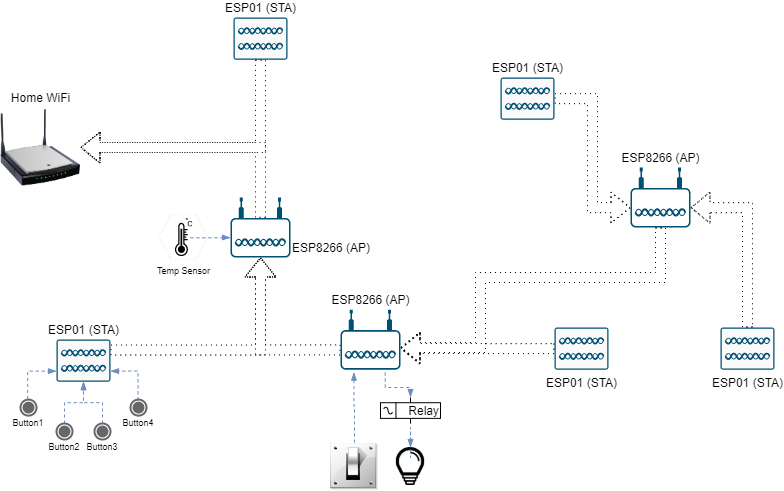

The diagram above was exported from draw.io. Its source (the exported page's mxGraphModel, read from the mxfile embedded in the PNG):
<mxGraphModel dx="1117" dy="1023" grid="1" gridSize="10" guides="1" tooltips="1" connect="1" arrows="1" fold="1" page="1" pageScale="1" pageWidth="850" pageHeight="1100" math="0" shadow="0">
  <root>
    <mxCell id="0" />
    <mxCell id="1" parent="0" />
    <mxCell id="2" value="Temp Sensor" style="verticalLabelPosition=bottom;html=1;verticalAlign=top;align=center;points=[[0,0.5,0],[0.125,0.25,0],[0.25,0,0],[0.5,0,0],[0.75,0,0],[0.875,0.25,0],[1,0.5,0],[0.875,0.75,0],[0.75,1,0],[0.5,1,0],[0.125,0.75,0]];pointerEvents=1;shape=mxgraph.cisco_safe.compositeIcon;bgIcon=mxgraph.cisco_safe.design.blank_device;resIcon=mxgraph.cisco_safe.design.sensor;fontSize=9;labelPosition=center;" vertex="1" parent="1">
      <mxGeometry x="208" y="287" width="50" height="45" as="geometry" />
    </mxCell>
    <mxCell id="3" value="ESP8266 (AP)" style="points=[[0.03,0.36,0],[0.18,0,0],[0.5,0.34,0],[0.82,0,0],[0.97,0.36,0],[1,0.67,0],[0.975,0.975,0],[0.5,1,0],[0.025,0.975,0],[0,0.67,0]];verticalLabelPosition=middle;html=1;verticalAlign=bottom;aspect=fixed;align=left;pointerEvents=1;shape=mxgraph.cisco19.wireless_access_point;fillColor=#005073;strokeColor=none;labelPosition=right;" vertex="1" parent="1">
      <mxGeometry x="280" y="270" width="60" height="60" as="geometry" />
    </mxCell>
    <mxCell id="4" value="" style="edgeStyle=orthogonalEdgeStyle;rounded=0;orthogonalLoop=1;jettySize=auto;html=1;dashed=1;exitX=0.745;exitY=1.048;exitDx=0;exitDy=0;exitPerimeter=0;entryX=0.5;entryY=0;entryDx=0;entryDy=0;entryPerimeter=0;fillColor=#dae8fc;strokeColor=#6c8ebf;endArrow=blockThin;endFill=1;" edge="1" source="23" target="10" parent="1">
      <mxGeometry relative="1" as="geometry">
        <mxPoint x="444.0000000000002" y="421.095" as="sourcePoint" />
        <mxPoint x="491" y="421.095" as="targetPoint" />
        <Array as="points">
          <mxPoint x="435" y="460" />
          <mxPoint x="460" y="460" />
        </Array>
      </mxGeometry>
    </mxCell>
    <mxCell id="5" value="" style="shape=image;html=1;verticalAlign=top;verticalLabelPosition=bottom;labelBackgroundColor=#ffffff;imageAspect=0;aspect=fixed;image=https://cdn4.iconfinder.com/data/icons/48x48-free-object-icons/48/On.png" vertex="1" parent="1">
      <mxGeometry x="380" y="515" width="48" height="48" as="geometry" />
    </mxCell>
    <mxCell id="6" value="" style="shape=image;html=1;verticalAlign=top;verticalLabelPosition=bottom;labelBackgroundColor=#ffffff;imageAspect=0;aspect=fixed;image=https://cdn2.iconfinder.com/data/icons/miscellaneous-12/24/miscellaneous-39-128.png" vertex="1" parent="1">
      <mxGeometry x="441" y="520" width="38" height="38" as="geometry" />
    </mxCell>
    <mxCell id="7" value="" style="edgeStyle=orthogonalEdgeStyle;rounded=0;orthogonalLoop=1;jettySize=auto;html=1;dashed=1;entryX=0.224;entryY=1.041;entryDx=0;entryDy=0;entryPerimeter=0;exitX=0.5;exitY=0;exitDx=0;exitDy=0;fillColor=#dae8fc;strokeColor=#6c8ebf;endArrow=blockThin;endFill=1;" edge="1" source="5" target="23" parent="1">
      <mxGeometry relative="1" as="geometry">
        <mxPoint x="330" y="440" as="sourcePoint" />
        <mxPoint x="403.5" y="442.19000000000005" as="targetPoint" />
      </mxGeometry>
    </mxCell>
    <mxCell id="8" value="" style="edgeStyle=orthogonalEdgeStyle;rounded=0;orthogonalLoop=1;jettySize=auto;html=1;dashed=1;fontSize=9;entryX=0.5;entryY=1;entryDx=0;entryDy=0;entryPerimeter=0;shape=flexArrow;dashPattern=1 4;exitX=0;exitY=0.67;exitDx=0;exitDy=0;exitPerimeter=0;" edge="1" source="23" target="3" parent="1">
      <mxGeometry relative="1" as="geometry">
        <mxPoint x="380" y="421.0588235294117" as="sourcePoint" />
        <mxPoint x="407.0000000000001" y="328.9050000000001" as="targetPoint" />
      </mxGeometry>
    </mxCell>
    <mxCell id="9" value="ESP01 (STA)" style="points=[[0.015,0.015,0],[0.985,0.015,0],[0.985,0.985,0],[0.015,0.985,0],[0.25,0,0],[0.5,0,0],[0.75,0,0],[1,0.25,0],[1,0.5,0],[1,0.75,0],[0.75,1,0],[0.5,1,0],[0.25,1,0],[0,0.75,0],[0,0.5,0],[0,0.25,0]];verticalLabelPosition=top;html=1;verticalAlign=bottom;aspect=fixed;align=center;pointerEvents=1;shape=mxgraph.cisco19.rect;prIcon=dual_mode_access_point;fillColor=#FAFAFA;strokeColor=#005073;labelPosition=center;" vertex="1" parent="1">
      <mxGeometry x="106" y="412" width="54" height="42.19" as="geometry" />
    </mxCell>
    <mxCell id="10" value="Relay" style="pointerEvents=1;verticalLabelPosition=middle;shadow=0;dashed=0;align=right;html=1;verticalAlign=middle;shape=mxgraph.electrical.electro-mechanical.relay;labelPosition=center;" vertex="1" parent="1">
      <mxGeometry x="430" y="470" width="60" height="26.1" as="geometry" />
    </mxCell>
    <mxCell id="11" value="" style="edgeStyle=orthogonalEdgeStyle;rounded=0;orthogonalLoop=1;jettySize=auto;html=1;dashed=1;fillColor=#dae8fc;strokeColor=#6c8ebf;endArrow=blockThin;endFill=1;" edge="1" target="6" parent="1">
      <mxGeometry relative="1" as="geometry">
        <mxPoint x="460" y="510" as="sourcePoint" />
        <mxPoint x="413.5" y="472.19000000000005" as="targetPoint" />
      </mxGeometry>
    </mxCell>
    <mxCell id="12" value="Button1" style="dashed=0;labelPosition=center;align=center;shape=mxgraph.gmdl.radiobutton;strokeColor=#676767;fillColor=#676767;strokeWidth=2;aspect=fixed;verticalAlign=bottom;verticalLabelPosition=bottom;fontSize=9;" vertex="1" parent="1">
      <mxGeometry x="70" y="472.1" width="16" height="16" as="geometry" />
    </mxCell>
    <mxCell id="13" value="" style="edgeStyle=orthogonalEdgeStyle;rounded=0;orthogonalLoop=1;jettySize=auto;html=1;dashed=1;fillColor=#dae8fc;strokeColor=#6c8ebf;endArrow=blockThin;endFill=1;" edge="1" source="14" target="9" parent="1">
      <mxGeometry relative="1" as="geometry" />
    </mxCell>
    <mxCell id="14" value="Button2" style="dashed=0;labelPosition=center;align=center;shape=mxgraph.gmdl.radiobutton;strokeColor=#676767;fillColor=#676767;strokeWidth=2;aspect=fixed;fontSize=9;verticalLabelPosition=bottom;verticalAlign=bottom;" vertex="1" parent="1">
      <mxGeometry x="106" y="496.00000000000006" width="16" height="16" as="geometry" />
    </mxCell>
    <mxCell id="15" value="" style="edgeStyle=orthogonalEdgeStyle;rounded=0;orthogonalLoop=1;jettySize=auto;html=1;dashed=1;fillColor=#dae8fc;strokeColor=#6c8ebf;endArrow=blockThin;endFill=1;" edge="1" source="16" target="9" parent="1">
      <mxGeometry relative="1" as="geometry" />
    </mxCell>
    <mxCell id="16" value="Button3" style="dashed=0;labelPosition=center;align=center;shape=mxgraph.gmdl.radiobutton;strokeColor=#676767;fillColor=#676767;strokeWidth=2;aspect=fixed;verticalLabelPosition=bottom;verticalAlign=bottom;fontSize=9;" vertex="1" parent="1">
      <mxGeometry x="144" y="496.00000000000006" width="16" height="16" as="geometry" />
    </mxCell>
    <mxCell id="17" value="" style="edgeStyle=orthogonalEdgeStyle;rounded=0;orthogonalLoop=1;jettySize=auto;html=1;dashed=1;entryX=1;entryY=0.75;entryDx=0;entryDy=0;entryPerimeter=0;exitX=0.472;exitY=0.045;exitDx=0;exitDy=0;exitPerimeter=0;fillColor=#dae8fc;strokeColor=#6c8ebf;endArrow=blockThin;endFill=1;" edge="1" source="18" target="9" parent="1">
      <mxGeometry relative="1" as="geometry">
        <mxPoint x="187.9999999999999" y="392.1" as="targetPoint" />
      </mxGeometry>
    </mxCell>
    <mxCell id="18" value="Button4" style="dashed=0;labelPosition=center;align=center;shape=mxgraph.gmdl.radiobutton;strokeColor=#676767;fillColor=#676767;strokeWidth=2;aspect=fixed;verticalLabelPosition=bottom;verticalAlign=bottom;fontSize=9;" vertex="1" parent="1">
      <mxGeometry x="180" y="472.1" width="16" height="16" as="geometry" />
    </mxCell>
    <mxCell id="19" value="" style="edgeStyle=orthogonalEdgeStyle;rounded=0;orthogonalLoop=1;jettySize=auto;html=1;dashed=1;entryX=0;entryY=0.75;entryDx=0;entryDy=0;entryPerimeter=0;exitX=0.45;exitY=-0.041;exitDx=0;exitDy=0;exitPerimeter=0;fillColor=#dae8fc;strokeColor=#6c8ebf;endArrow=blockThin;endFill=1;" edge="1" source="12" target="9" parent="1">
      <mxGeometry relative="1" as="geometry">
        <mxPoint x="79" y="462" as="sourcePoint" />
        <mxPoint x="333.5" y="464.19000000000005" as="targetPoint" />
      </mxGeometry>
    </mxCell>
    <mxCell id="20" value="" style="edgeStyle=orthogonalEdgeStyle;rounded=0;orthogonalLoop=1;jettySize=auto;html=1;dashed=1;fontSize=9;entryX=0.5;entryY=1;entryDx=0;entryDy=0;entryPerimeter=0;exitX=1;exitY=0.25;exitDx=0;exitDy=0;exitPerimeter=0;shape=flexArrow;dashPattern=1 4;" edge="1" source="9" target="3" parent="1">
      <mxGeometry relative="1" as="geometry">
        <mxPoint x="390" y="431.1034482758622" as="sourcePoint" />
        <mxPoint x="350" y="320.19999999999993" as="targetPoint" />
      </mxGeometry>
    </mxCell>
    <mxCell id="21" value="Home WiFi" style="image;html=1;image=img/lib/clip_art/networking/Wireless_Router_N_128x128.png;fontSize=12;align=center;labelPosition=center;verticalLabelPosition=top;verticalAlign=bottom;" vertex="1" parent="1">
      <mxGeometry x="50" y="180" width="80" height="80" as="geometry" />
    </mxCell>
    <mxCell id="22" value="" style="edgeStyle=orthogonalEdgeStyle;rounded=0;orthogonalLoop=1;jettySize=auto;html=1;dashed=1;fontSize=9;shape=flexArrow;dashPattern=1 4;exitX=0.5;exitY=0.34;exitDx=0;exitDy=0;exitPerimeter=0;entryX=1;entryY=0.5;entryDx=0;entryDy=0;" edge="1" source="3" target="21" parent="1">
      <mxGeometry relative="1" as="geometry">
        <mxPoint x="390" y="431.0588235294117" as="sourcePoint" />
        <mxPoint x="350" y="320.1999999999998" as="targetPoint" />
        <Array as="points">
          <mxPoint x="310" y="220" />
        </Array>
      </mxGeometry>
    </mxCell>
    <mxCell id="23" value="ESP8266 (AP)" style="points=[[0.03,0.36,0],[0.18,0,0],[0.5,0.34,0],[0.82,0,0],[0.97,0.36,0],[1,0.67,0],[0.975,0.975,0],[0.5,1,0],[0.025,0.975,0],[0,0.67,0]];verticalLabelPosition=top;html=1;verticalAlign=bottom;aspect=fixed;align=center;pointerEvents=1;shape=mxgraph.cisco19.wireless_access_point;fillColor=#005073;strokeColor=none;labelPosition=center;" vertex="1" parent="1">
      <mxGeometry x="390" y="382.19" width="60" height="60" as="geometry" />
    </mxCell>
    <mxCell id="24" value="" style="edgeStyle=orthogonalEdgeStyle;rounded=0;orthogonalLoop=1;jettySize=auto;html=1;dashed=1;dashPattern=1 4;endArrow=blockThin;endFill=1;fontSize=12;exitX=0;exitY=0.5;exitDx=0;exitDy=0;exitPerimeter=0;shape=flexArrow;" edge="1" source="25" parent="1">
      <mxGeometry relative="1" as="geometry">
        <mxPoint x="450" y="421" as="targetPoint" />
      </mxGeometry>
    </mxCell>
    <mxCell id="25" value="ESP01 (STA)" style="points=[[0.015,0.015,0],[0.985,0.015,0],[0.985,0.985,0],[0.015,0.985,0],[0.25,0,0],[0.5,0,0],[0.75,0,0],[1,0.25,0],[1,0.5,0],[1,0.75,0],[0.75,1,0],[0.5,1,0],[0.25,1,0],[0,0.75,0],[0,0.5,0],[0,0.25,0]];verticalLabelPosition=bottom;html=1;verticalAlign=top;aspect=fixed;align=center;pointerEvents=1;shape=mxgraph.cisco19.rect;prIcon=dual_mode_access_point;fillColor=#FAFAFA;strokeColor=#005073;labelPosition=center;" vertex="1" parent="1">
      <mxGeometry x="604" y="400" width="54" height="42.19" as="geometry" />
    </mxCell>
    <mxCell id="26" value="" style="edgeStyle=orthogonalEdgeStyle;rounded=0;orthogonalLoop=1;jettySize=auto;html=1;dashed=1;entryX=0;entryY=0.67;entryDx=0;entryDy=0;entryPerimeter=0;exitX=0.638;exitY=0.518;exitDx=0;exitDy=0;fillColor=#dae8fc;strokeColor=#6c8ebf;endArrow=blockThin;endFill=1;exitPerimeter=0;" edge="1" source="2" target="3" parent="1">
      <mxGeometry relative="1" as="geometry">
        <mxPoint x="404" y="505" as="sourcePoint" />
        <mxPoint x="403.44000000000005" y="454.6500000000001" as="targetPoint" />
      </mxGeometry>
    </mxCell>
    <mxCell id="27" value="ESP8266 (AP)" style="points=[[0.03,0.36,0],[0.18,0,0],[0.5,0.34,0],[0.82,0,0],[0.97,0.36,0],[1,0.67,0],[0.975,0.975,0],[0.5,1,0],[0.025,0.975,0],[0,0.67,0]];verticalLabelPosition=top;html=1;verticalAlign=bottom;aspect=fixed;align=center;pointerEvents=1;shape=mxgraph.cisco19.wireless_access_point;fillColor=#005073;strokeColor=none;labelPosition=center;" vertex="1" parent="1">
      <mxGeometry x="680" y="240" width="60" height="60" as="geometry" />
    </mxCell>
    <mxCell id="28" value="" style="edgeStyle=orthogonalEdgeStyle;rounded=0;orthogonalLoop=1;jettySize=auto;html=1;dashed=1;dashPattern=1 4;endArrow=blockThin;endFill=1;fontSize=12;shape=flexArrow;exitX=0.5;exitY=1;exitDx=0;exitDy=0;exitPerimeter=0;" edge="1" source="27" parent="1">
      <mxGeometry relative="1" as="geometry">
        <mxPoint x="680" y="320" as="sourcePoint" />
        <mxPoint x="450" y="420" as="targetPoint" />
        <Array as="points">
          <mxPoint x="710" y="350" />
          <mxPoint x="530" y="350" />
          <mxPoint x="530" y="420" />
        </Array>
      </mxGeometry>
    </mxCell>
    <mxCell id="29" value="ESP01 (STA)" style="points=[[0.015,0.015,0],[0.985,0.015,0],[0.985,0.985,0],[0.015,0.985,0],[0.25,0,0],[0.5,0,0],[0.75,0,0],[1,0.25,0],[1,0.5,0],[1,0.75,0],[0.75,1,0],[0.5,1,0],[0.25,1,0],[0,0.75,0],[0,0.5,0],[0,0.25,0]];verticalLabelPosition=bottom;html=1;verticalAlign=top;aspect=fixed;align=center;pointerEvents=1;shape=mxgraph.cisco19.rect;prIcon=dual_mode_access_point;fillColor=#FAFAFA;strokeColor=#005073;labelPosition=center;" vertex="1" parent="1">
      <mxGeometry x="770" y="400" width="54" height="42.19" as="geometry" />
    </mxCell>
    <mxCell id="30" value="" style="edgeStyle=orthogonalEdgeStyle;rounded=0;orthogonalLoop=1;jettySize=auto;html=1;dashed=1;dashPattern=1 4;endArrow=blockThin;endFill=1;fontSize=12;exitX=0.5;exitY=0;exitDx=0;exitDy=0;exitPerimeter=0;shape=flexArrow;entryX=1;entryY=0.67;entryDx=0;entryDy=0;entryPerimeter=0;" edge="1" source="29" target="27" parent="1">
      <mxGeometry relative="1" as="geometry">
        <mxPoint x="610" y="441.64250000000015" as="sourcePoint" />
        <mxPoint x="460" y="441.9999999999998" as="targetPoint" />
      </mxGeometry>
    </mxCell>
    <mxCell id="31" value="ESP01 (STA)" style="points=[[0.015,0.015,0],[0.985,0.015,0],[0.985,0.985,0],[0.015,0.985,0],[0.25,0,0],[0.5,0,0],[0.75,0,0],[1,0.25,0],[1,0.5,0],[1,0.75,0],[0.75,1,0],[0.5,1,0],[0.25,1,0],[0,0.75,0],[0,0.5,0],[0,0.25,0]];verticalLabelPosition=top;html=1;verticalAlign=bottom;aspect=fixed;align=center;pointerEvents=1;shape=mxgraph.cisco19.rect;prIcon=dual_mode_access_point;fillColor=#FAFAFA;strokeColor=#005073;labelPosition=center;" vertex="1" parent="1">
      <mxGeometry x="283" y="90" width="54" height="42.19" as="geometry" />
    </mxCell>
    <mxCell id="32" value="" style="edgeStyle=orthogonalEdgeStyle;rounded=0;orthogonalLoop=1;jettySize=auto;html=1;dashed=1;fontSize=9;shape=flexArrow;dashPattern=1 4;exitX=0.5;exitY=1;exitDx=0;exitDy=0;exitPerimeter=0;entryX=1;entryY=0.5;entryDx=0;entryDy=0;" edge="1" source="31" target="21" parent="1">
      <mxGeometry relative="1" as="geometry">
        <mxPoint x="320" y="300.4000000000001" as="sourcePoint" />
        <mxPoint x="140" y="230" as="targetPoint" />
      </mxGeometry>
    </mxCell>
    <mxCell id="33" value="" style="edgeStyle=orthogonalEdgeStyle;shape=flexArrow;rounded=0;orthogonalLoop=1;jettySize=auto;html=1;dashed=1;endArrow=blockThin;endFill=1;fontSize=9;dashPattern=1 4;entryX=0;entryY=0.67;entryDx=0;entryDy=0;entryPerimeter=0;" edge="1" source="34" target="27" parent="1">
      <mxGeometry relative="1" as="geometry">
        <mxPoint x="680" y="310" as="targetPoint" />
      </mxGeometry>
    </mxCell>
    <mxCell id="34" value="ESP01 (STA)" style="points=[[0.015,0.015,0],[0.985,0.015,0],[0.985,0.985,0],[0.015,0.985,0],[0.25,0,0],[0.5,0,0],[0.75,0,0],[1,0.25,0],[1,0.5,0],[1,0.75,0],[0.75,1,0],[0.5,1,0],[0.25,1,0],[0,0.75,0],[0,0.5,0],[0,0.25,0]];verticalLabelPosition=top;html=1;verticalAlign=bottom;aspect=fixed;align=center;pointerEvents=1;shape=mxgraph.cisco19.rect;prIcon=dual_mode_access_point;fillColor=#FAFAFA;strokeColor=#005073;labelPosition=center;" vertex="1" parent="1">
      <mxGeometry x="550" y="150" width="54" height="42.19" as="geometry" />
    </mxCell>
  </root>
</mxGraphModel>